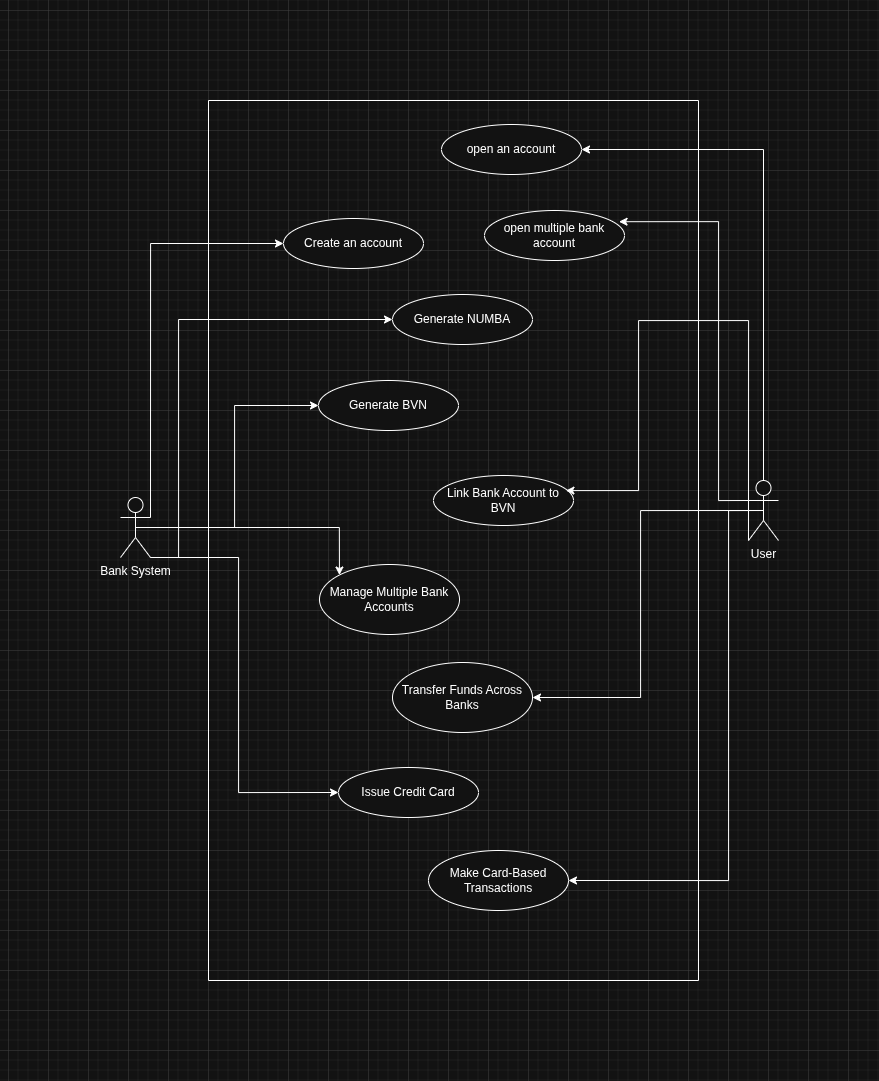

The diagram above was exported from draw.io. Its source (the exported page's mxGraphModel, read from the mxfile embedded in the PNG):
<mxGraphModel dx="1697" dy="2201" grid="1" gridSize="10" guides="1" tooltips="1" connect="1" arrows="1" fold="1" page="1" pageScale="1" pageWidth="827" pageHeight="1169" math="0" shadow="0">
  <root>
    <mxCell id="0" />
    <mxCell id="1" parent="0" />
    <mxCell id="QereK806rPnc9HrxrXB8-17" style="edgeStyle=orthogonalEdgeStyle;rounded=0;orthogonalLoop=1;jettySize=auto;html=1;exitX=0.25;exitY=0.1;exitDx=0;exitDy=0;exitPerimeter=0;entryX=1;entryY=0.5;entryDx=0;entryDy=0;" edge="1" parent="1" source="QereK806rPnc9HrxrXB8-1" target="QereK806rPnc9HrxrXB8-6">
      <mxGeometry relative="1" as="geometry">
        <Array as="points">
          <mxPoint x="715" y="316" />
          <mxPoint x="715" y="-21" />
        </Array>
      </mxGeometry>
    </mxCell>
    <mxCell id="QereK806rPnc9HrxrXB8-23" style="edgeStyle=orthogonalEdgeStyle;rounded=0;orthogonalLoop=1;jettySize=auto;html=1;exitX=0.5;exitY=0.5;exitDx=0;exitDy=0;exitPerimeter=0;entryX=1;entryY=0.5;entryDx=0;entryDy=0;" edge="1" parent="1" source="QereK806rPnc9HrxrXB8-1" target="QereK806rPnc9HrxrXB8-14">
      <mxGeometry relative="1" as="geometry">
        <Array as="points">
          <mxPoint x="680" y="340" />
          <mxPoint x="680" y="710" />
        </Array>
      </mxGeometry>
    </mxCell>
    <mxCell id="QereK806rPnc9HrxrXB8-26" style="edgeStyle=orthogonalEdgeStyle;rounded=0;orthogonalLoop=1;jettySize=auto;html=1;exitX=0.5;exitY=0.5;exitDx=0;exitDy=0;exitPerimeter=0;entryX=1;entryY=0.5;entryDx=0;entryDy=0;" edge="1" parent="1" source="QereK806rPnc9HrxrXB8-1" target="QereK806rPnc9HrxrXB8-12">
      <mxGeometry relative="1" as="geometry" />
    </mxCell>
    <mxCell id="QereK806rPnc9HrxrXB8-1" value="User" style="shape=umlActor;verticalLabelPosition=bottom;verticalAlign=top;html=1;" vertex="1" parent="1">
      <mxGeometry x="700" y="310" width="30" height="60" as="geometry" />
    </mxCell>
    <mxCell id="QereK806rPnc9HrxrXB8-3" value="" style="swimlane;startSize=0;" vertex="1" parent="1">
      <mxGeometry x="160" y="-70" width="490" height="880" as="geometry" />
    </mxCell>
    <mxCell id="QereK806rPnc9HrxrXB8-6" value="open an account" style="ellipse;whiteSpace=wrap;html=1;" vertex="1" parent="QereK806rPnc9HrxrXB8-3">
      <mxGeometry x="233" y="24" width="140" height="50" as="geometry" />
    </mxCell>
    <mxCell id="QereK806rPnc9HrxrXB8-7" value="Create an account" style="ellipse;whiteSpace=wrap;html=1;" vertex="1" parent="QereK806rPnc9HrxrXB8-3">
      <mxGeometry x="75" y="118" width="140" height="50" as="geometry" />
    </mxCell>
    <mxCell id="QereK806rPnc9HrxrXB8-8" value="Generate NUMBA" style="ellipse;whiteSpace=wrap;html=1;" vertex="1" parent="QereK806rPnc9HrxrXB8-3">
      <mxGeometry x="184" y="194" width="140" height="50" as="geometry" />
    </mxCell>
    <mxCell id="QereK806rPnc9HrxrXB8-9" value="Generate BVN" style="ellipse;whiteSpace=wrap;html=1;" vertex="1" parent="QereK806rPnc9HrxrXB8-3">
      <mxGeometry x="110" y="280" width="140" height="50" as="geometry" />
    </mxCell>
    <mxCell id="QereK806rPnc9HrxrXB8-10" value="Link Bank Account to BVN" style="ellipse;whiteSpace=wrap;html=1;" vertex="1" parent="QereK806rPnc9HrxrXB8-3">
      <mxGeometry x="225" y="375" width="140" height="50" as="geometry" />
    </mxCell>
    <mxCell id="QereK806rPnc9HrxrXB8-11" value="Manage Multiple Bank Accounts" style="ellipse;whiteSpace=wrap;html=1;" vertex="1" parent="QereK806rPnc9HrxrXB8-3">
      <mxGeometry x="111" y="464" width="140" height="70" as="geometry" />
    </mxCell>
    <mxCell id="QereK806rPnc9HrxrXB8-12" value="Transfer Funds Across Banks" style="ellipse;whiteSpace=wrap;html=1;" vertex="1" parent="QereK806rPnc9HrxrXB8-3">
      <mxGeometry x="184" y="562" width="140" height="70" as="geometry" />
    </mxCell>
    <mxCell id="QereK806rPnc9HrxrXB8-13" value="Issue Credit Card" style="ellipse;whiteSpace=wrap;html=1;" vertex="1" parent="QereK806rPnc9HrxrXB8-3">
      <mxGeometry x="130" y="667" width="140" height="50" as="geometry" />
    </mxCell>
    <mxCell id="QereK806rPnc9HrxrXB8-14" value="Make Card-Based Transactions" style="ellipse;whiteSpace=wrap;html=1;" vertex="1" parent="QereK806rPnc9HrxrXB8-3">
      <mxGeometry x="220" y="750" width="140" height="60" as="geometry" />
    </mxCell>
    <mxCell id="QereK806rPnc9HrxrXB8-16" value="open multiple bank account" style="ellipse;whiteSpace=wrap;html=1;" vertex="1" parent="QereK806rPnc9HrxrXB8-3">
      <mxGeometry x="276" y="110" width="140" height="50" as="geometry" />
    </mxCell>
    <mxCell id="QereK806rPnc9HrxrXB8-19" style="edgeStyle=orthogonalEdgeStyle;rounded=0;orthogonalLoop=1;jettySize=auto;html=1;exitX=1;exitY=0.3333333333333333;exitDx=0;exitDy=0;exitPerimeter=0;entryX=0;entryY=0.5;entryDx=0;entryDy=0;" edge="1" parent="1" source="QereK806rPnc9HrxrXB8-15" target="QereK806rPnc9HrxrXB8-7">
      <mxGeometry relative="1" as="geometry">
        <Array as="points">
          <mxPoint x="102" y="73" />
        </Array>
      </mxGeometry>
    </mxCell>
    <mxCell id="QereK806rPnc9HrxrXB8-20" style="edgeStyle=orthogonalEdgeStyle;rounded=0;orthogonalLoop=1;jettySize=auto;html=1;exitX=1;exitY=1;exitDx=0;exitDy=0;exitPerimeter=0;entryX=0;entryY=0.5;entryDx=0;entryDy=0;" edge="1" parent="1" source="QereK806rPnc9HrxrXB8-15" target="QereK806rPnc9HrxrXB8-8">
      <mxGeometry relative="1" as="geometry">
        <Array as="points">
          <mxPoint x="130" y="387" />
          <mxPoint x="130" y="149" />
        </Array>
      </mxGeometry>
    </mxCell>
    <mxCell id="QereK806rPnc9HrxrXB8-22" style="edgeStyle=orthogonalEdgeStyle;rounded=0;orthogonalLoop=1;jettySize=auto;html=1;exitX=0.5;exitY=0.5;exitDx=0;exitDy=0;exitPerimeter=0;entryX=0;entryY=0.5;entryDx=0;entryDy=0;" edge="1" parent="1" source="QereK806rPnc9HrxrXB8-15" target="QereK806rPnc9HrxrXB8-9">
      <mxGeometry relative="1" as="geometry" />
    </mxCell>
    <mxCell id="QereK806rPnc9HrxrXB8-24" style="edgeStyle=orthogonalEdgeStyle;rounded=0;orthogonalLoop=1;jettySize=auto;html=1;exitX=1;exitY=1;exitDx=0;exitDy=0;exitPerimeter=0;entryX=0;entryY=0.5;entryDx=0;entryDy=0;" edge="1" parent="1" source="QereK806rPnc9HrxrXB8-15" target="QereK806rPnc9HrxrXB8-13">
      <mxGeometry relative="1" as="geometry">
        <Array as="points">
          <mxPoint x="190" y="387" />
          <mxPoint x="190" y="622" />
        </Array>
      </mxGeometry>
    </mxCell>
    <mxCell id="QereK806rPnc9HrxrXB8-25" style="edgeStyle=orthogonalEdgeStyle;rounded=0;orthogonalLoop=1;jettySize=auto;html=1;exitX=0.5;exitY=0.5;exitDx=0;exitDy=0;exitPerimeter=0;entryX=0;entryY=0;entryDx=0;entryDy=0;" edge="1" parent="1" source="QereK806rPnc9HrxrXB8-15" target="QereK806rPnc9HrxrXB8-11">
      <mxGeometry relative="1" as="geometry" />
    </mxCell>
    <mxCell id="QereK806rPnc9HrxrXB8-15" value="Bank&amp;nbsp;&lt;span style=&quot;background-color: transparent; color: light-dark(rgb(0, 0, 0), rgb(255, 255, 255));&quot;&gt;System&lt;/span&gt;" style="shape=umlActor;verticalLabelPosition=bottom;verticalAlign=top;html=1;" vertex="1" parent="1">
      <mxGeometry x="72" y="327" width="30" height="60" as="geometry" />
    </mxCell>
    <mxCell id="QereK806rPnc9HrxrXB8-18" style="edgeStyle=orthogonalEdgeStyle;rounded=0;orthogonalLoop=1;jettySize=auto;html=1;exitX=0;exitY=1;exitDx=0;exitDy=0;exitPerimeter=0;entryX=0.946;entryY=0.302;entryDx=0;entryDy=0;entryPerimeter=0;" edge="1" parent="1" source="QereK806rPnc9HrxrXB8-1" target="QereK806rPnc9HrxrXB8-10">
      <mxGeometry relative="1" as="geometry">
        <Array as="points">
          <mxPoint x="700" y="150" />
          <mxPoint x="590" y="150" />
          <mxPoint x="590" y="320" />
        </Array>
      </mxGeometry>
    </mxCell>
    <mxCell id="QereK806rPnc9HrxrXB8-21" style="edgeStyle=orthogonalEdgeStyle;rounded=0;orthogonalLoop=1;jettySize=auto;html=1;exitX=0;exitY=0.3333333333333333;exitDx=0;exitDy=0;exitPerimeter=0;entryX=0.961;entryY=0.224;entryDx=0;entryDy=0;entryPerimeter=0;" edge="1" parent="1" source="QereK806rPnc9HrxrXB8-1" target="QereK806rPnc9HrxrXB8-16">
      <mxGeometry relative="1" as="geometry">
        <Array as="points">
          <mxPoint x="670" y="330" />
          <mxPoint x="670" y="51" />
        </Array>
      </mxGeometry>
    </mxCell>
  </root>
</mxGraphModel>